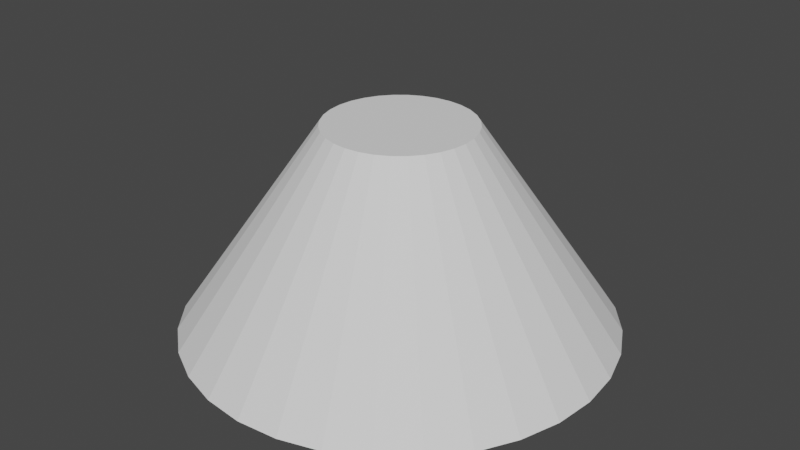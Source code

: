 # Source: geyser.blend  (saved by Blender 3.2.14; exported with 4.5.12 LTS)
import bpy
from mathutils import Matrix  # noqa: F401  (used for matrix-valued properties, if any)

bpy.ops.wm.read_factory_settings(use_empty=True)
scene = bpy.context.scene
scene.name = 'Scene'

# ---- collections
col_collection = bpy.data.collections.new('Collection'); scene.collection.children.link(col_collection)

# ---- world
world_world = bpy.data.worlds.new('World'); scene.world = world_world
world_world.use_nodes = True; world_world.node_tree.nodes.clear()
_N = world_world.node_tree.nodes; _L = world_world.node_tree.links
n0 = _N.new('ShaderNodeOutputWorld'); n0.name = 'World Output'; n0.location = (300, 300)
n1 = _N.new('ShaderNodeBackground'); n1.name = 'Background'; n1.location = (10, 300)
n1.inputs[0].default_value = (0.05088, 0.05088, 0.05088, 1.0)
_L.new(n1.outputs[0], n0.inputs[0])
n0.is_active_output = True
world_world.color = (0.05088, 0.05088, 0.05088)
world_world.use_sun_shadow = False
world_world.sun_shadow_jitter_overblur = 0.0

# ---- meshes
me_cylinder = bpy.data.meshes.new('Cylinder')
me_cylinder.from_pydata([(7.891e-08, 1.502, -1.473), (-1.065e-07, 0.5119, 0.4376), (0.293, 1.473, -1.473), (0.09986, 0.502, 0.4376), (0.5747, 1.387, -1.473), (0.1959, 0.4729, 0.4376), (0.8343, 1.249, -1.473), (0.2844, 0.4256, 0.4376), (1.062, 1.062, -1.473), (0.3619, 0.3619, 0.4376), (1.249, 0.8343, -1.473), (0.4256, 0.2844, 0.4376), (1.387, 0.5747, -1.473), (0.4729, 0.1959, 0.4376), (1.473, 0.293, -1.473), (0.502, 0.09986, 0.4376), (1.502, -5.806e-08, -1.473), (0.5119, -2.496e-08, 0.4376), (1.473, -0.293, -1.473), (0.502, -0.09986, 0.4376), (1.387, -0.5747, -1.473), (0.4729, -0.1959, 0.4376), (1.249, -0.8343, -1.473), (0.4256, -0.2844, 0.4376), (1.062, -1.062, -1.473), (0.3619, -0.3619, 0.4376), (0.8343, -1.249, -1.473), (0.2844, -0.4256, 0.4376), (0.5747, -1.387, -1.473), (0.1959, -0.4729, 0.4376), (0.293, -1.473, -1.473), (0.09986, -0.502, 0.4376), (-1.026e-07, -1.502, -1.473), (-8.742e-08, -0.5119, 0.4376), (-0.293, -1.473, -1.473), (-0.09986, -0.502, 0.4376), (-0.5747, -1.387, -1.473), (-0.1959, -0.4729, 0.4376), (-0.8343, -1.249, -1.473), (-0.2844, -0.4256, 0.4376), (-1.062, -1.062, -1.473), (-0.3619, -0.3619, 0.4376), (-1.249, -0.8343, -1.473), (-0.4256, -0.2844, 0.4376), (-1.387, -0.5747, -1.473), (-0.4729, -0.1959, 0.4376), (-1.473, -0.293, -1.473), (-0.502, -0.09986, 0.4376), (-1.502, 1.192e-08, -1.473), (-0.5119, 1.896e-08, 0.4376), (-1.473, 0.293, -1.473), (-0.502, 0.09986, 0.4376), (-1.387, 0.5747, -1.473), (-0.4729, 0.1959, 0.4376), (-1.249, 0.8343, -1.473), (-0.4256, 0.2844, 0.4376), (-1.062, 1.062, -1.473), (-0.3619, 0.3619, 0.4376), (-0.8343, 1.249, -1.473), (-0.2844, 0.4256, 0.4376), (-0.5747, 1.387, -1.473), (-0.1959, 0.4729, 0.4376), (-0.293, 1.473, -1.473), (-0.09986, 0.502, 0.4376)], [], [(0, 1, 3, 2), (2, 3, 5, 4), (4, 5, 7, 6), (6, 7, 9, 8), (8, 9, 11, 10), (10, 11, 13, 12), (12, 13, 15, 14), (14, 15, 17, 16), (16, 17, 19, 18), (18, 19, 21, 20), (20, 21, 23, 22), (22, 23, 25, 24), (24, 25, 27, 26), (26, 27, 29, 28), (28, 29, 31, 30), (30, 31, 33, 32), (32, 33, 35, 34), (34, 35, 37, 36), (36, 37, 39, 38), (38, 39, 41, 40), (40, 41, 43, 42), (42, 43, 45, 44), (44, 45, 47, 46), (46, 47, 49, 48), (48, 49, 51, 50), (50, 51, 53, 52), (52, 53, 55, 54), (54, 55, 57, 56), (56, 57, 59, 58), (58, 59, 61, 60), (3, 1, 63, 61, 59, 57, 55, 53, 51, 49, 47, 45, 43, 41, 39, 37, 35, 33, 31, 29, 27, 25, 23, 21, 19, 17, 15, 13, 11, 9, 7, 5), (60, 61, 63, 62), (62, 63, 1, 0), (0, 2, 4, 6, 8, 10, 12, 14, 16, 18, 20, 22, 24, 26, 28, 30, 32, 34, 36, 38, 40, 42, 44, 46, 48, 50, 52, 54, 56, 58, 60, 62)])
_uv = me_cylinder.uv_layers.new(name='UVMap')
_uv.uv.foreach_set('vector', [1.0, 0.5, 1.0, 1.0, 0.9688, 1.0, 0.9688, 0.5, 0.9688, 0.5, 0.9688, 1.0, 0.9375, 1.0, 0.9375, 0.5, 0.9375, 0.5, 0.9375, 1.0, 0.9062, 1.0, 0.9062, 0.5, 0.9062, 0.5, 0.9062, 1.0, 0.875, 1.0, 0.875, 0.5, 0.875, 0.5, 0.875, 1.0, 0.8438, 1.0, 0.8438, 0.5, 0.8438, 0.5, 0.8438, 1.0, 0.8125, 1.0, 0.8125, 0.5, 0.8125, 0.5, 0.8125, 1.0, 0.7812, 1.0, 0.7812, 0.5, 0.7812, 0.5, 0.7812, 1.0, 0.75, 1.0, 0.75, 0.5, 0.75, 0.5, 0.75, 1.0, 0.7188, 1.0, 0.7188, 0.5, 0.7188, 0.5, 0.7188, 1.0, 0.6875, 1.0, 0.6875, 0.5, 0.6875, 0.5, 0.6875, 1.0, 0.6562, 1.0, 0.6562, 0.5, 0.6562, 0.5, 0.6562, 1.0, 0.625, 1.0, 0.625, 0.5, 0.625, 0.5, 0.625, 1.0, 0.5938, 1.0, 0.5938, 0.5, 0.5938, 0.5, 0.5938, 1.0, 0.5625, 1.0, 0.5625, 0.5, 0.5625, 0.5, 0.5625, 1.0, 0.5312, 1.0, 0.5312, 0.5, 0.5312, 0.5, 0.5312, 1.0, 0.5, 1.0, 0.5, 0.5, 0.5, 0.5, 0.5, 1.0, 0.4688, 1.0, 0.4688, 0.5, 0.4688, 0.5, 0.4688, 1.0, 0.4375, 1.0, 0.4375, 0.5, 0.4375, 0.5, 0.4375, 1.0, 0.4062, 1.0, 0.4062, 0.5, 0.4062, 0.5, 0.4062, 1.0, 0.375, 1.0, 0.375, 0.5, 0.375, 0.5, 0.375, 1.0, 0.3438, 1.0, 0.3438, 0.5, 0.3438, 0.5, 0.3438, 1.0, 0.3125, 1.0, 0.3125, 0.5, 0.3125, 0.5, 0.3125, 1.0, 0.2812, 1.0, 0.2812, 0.5, 0.2812, 0.5, 0.2812, 1.0, 0.25, 1.0, 0.25, 0.5, 0.25, 0.5, 0.25, 1.0, 0.2188, 1.0, 0.2188, 0.5, 0.2188, 0.5, 0.2188, 1.0, 0.1875, 1.0, 0.1875, 0.5, 0.1875, 0.5, 0.1875, 1.0, 0.1562, 1.0, 0.1562, 0.5, 0.1562, 0.5, 0.1562, 1.0, 0.125, 1.0, 0.125, 0.5, 0.125, 0.5, 0.125, 1.0, 0.09375, 1.0, 0.09375, 0.5, 0.09375, 0.5, 0.09375, 1.0, 0.0625, 1.0, 0.0625, 0.5, 0.2968, 0.4854, 0.25, 0.49, 0.2032, 0.4854, 0.1582, 0.4717, 0.1167, 0.4496, 0.08029, 0.4197, 0.05045, 0.3833, 0.02827, 0.3418, 0.01461, 0.2968, 0.01, 0.25, 0.01461, 0.2032, 0.02827, 0.1582, 0.05045, 0.1167, 0.08029, 0.08029, 0.1167, 0.05045, 0.1582, 0.02827, 0.2032, 0.01461, 0.25, 0.01, 0.2968, 0.01461, 0.3418, 0.02827, 0.3833, 0.05045, 0.4197, 0.08029, 0.4496, 0.1167, 0.4717, 0.1582, 0.4854, 0.2032, 0.49, 0.25, 0.4854, 0.2968, 0.4717, 0.3418, 0.4496, 0.3833, 0.4197, 0.4197, 0.3833, 0.4496, 0.3418, 0.4717, 0.0625, 0.5, 0.0625, 1.0, 0.03125, 1.0, 0.03125, 0.5, 0.03125, 0.5, 0.03125, 1.0, 0.0, 1.0, 0.0, 0.5, 0.75, 0.49, 0.7968, 0.4854, 0.8418, 0.4717, 0.8833, 0.4496, 0.9197, 0.4197, 0.9496, 0.3833, 0.9717, 0.3418, 0.9854, 0.2968, 0.99, 0.25, 0.9854, 0.2032, 0.9717, 0.1582, 0.9496, 0.1167, 0.9197, 0.08029, 0.8833, 0.05045, 0.8418, 0.02827, 0.7968, 0.01461, 0.75, 0.01, 0.7032, 0.01461, 0.6582, 0.02827, 0.6167, 0.05045, 0.5803, 0.08029, 0.5504, 0.1167, 0.5283, 0.1582, 0.5146, 0.2032, 0.51, 0.25, 0.5146, 0.2968, 0.5283, 0.3418, 0.5504, 0.3833, 0.5803, 0.4197, 0.6167, 0.4496, 0.6582, 0.4717, 0.7032, 0.4854])
me_cylinder.update()

# ---- objects
ob_cylinder = bpy.data.objects.new('Cylinder', me_cylinder)

# ---- transforms, parenting, visibility, modifiers, constraints
ob_cylinder.location = (0.0, 0.0, 0.0)
ob_cylinder.scale = (0.8, 0.8, 0.5975)

# ---- collection membership
col_collection.objects.link(ob_cylinder)

# ---- scene / render settings (as saved in the file)
scene.frame_start = 1; scene.frame_end = 250; scene.frame_set(1)
scene.render.engine = 'BLENDER_EEVEE_NEXT'
scene.cycles.sampling_pattern = 'TABULATED_SOBOL'
scene.cycles.use_light_tree = False
scene.view_settings.view_transform = 'Filmic'
bpy.context.view_layer.update()

# ---- added for rendering (the .blend has no active camera and no usable light): camera, sun
cam_auto = bpy.data.cameras.new('AutoCamera')
cam_auto.lens = 50.0
cam_auto.sensor_width = 36.0
cam_auto.clip_end = 1000.0
ob_auto_camera = bpy.data.objects.new('AutoCamera', cam_auto)
scene.collection.objects.link(ob_auto_camera)
ob_auto_camera.location = (3.31644, -3.97972, 2.34394)
ob_auto_camera.rotation_euler = (1.09748, -7.21219e-08, 0.694738)
scene.camera = ob_auto_camera
light_auto_sun = bpy.data.lights.new('AutoSun', 'SUN')
light_auto_sun.energy = 3.0
light_auto_sun.angle = 0.0523599
ob_auto_sun = bpy.data.objects.new('AutoSun', light_auto_sun)
scene.collection.objects.link(ob_auto_sun)
ob_auto_sun.rotation_euler = (0.872665, 0.174533, 0.523599)
bpy.context.view_layer.update()
